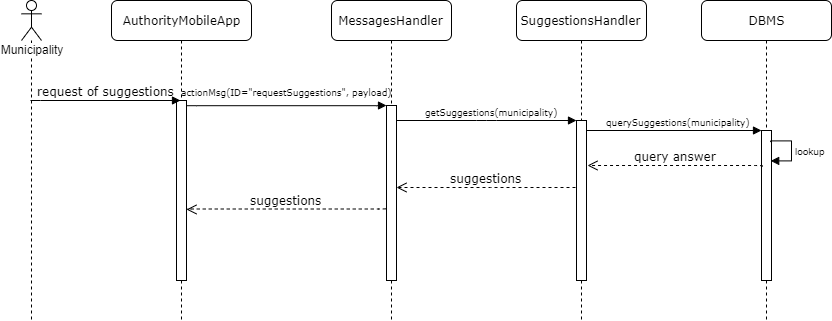

The diagram above was exported from draw.io. Its source (the exported page's mxGraphModel, read from the mxfile embedded in the PNG):
<mxGraphModel dx="184" dy="314" grid="1" gridSize="10" guides="1" tooltips="1" connect="1" arrows="1" fold="1" page="1" pageScale="1" pageWidth="827" pageHeight="1169" math="0" shadow="0">
  <root>
    <mxCell id="0" />
    <mxCell id="1" parent="0" />
    <mxCell id="kiw3-qh6LQ3199kbo2nY-1" value="MessagesHandler" style="shape=umlLifeline;perimeter=lifelinePerimeter;whiteSpace=wrap;html=1;container=1;collapsible=0;recursiveResize=0;outlineConnect=0;rounded=1;shadow=0;comic=0;labelBackgroundColor=none;strokeWidth=1;fontFamily=Verdana;fontSize=12;align=center;" parent="1" vertex="1">
      <mxGeometry x="390" y="80" width="120" height="320" as="geometry" />
    </mxCell>
    <mxCell id="kiw3-qh6LQ3199kbo2nY-2" value="" style="html=1;points=[];perimeter=orthogonalPerimeter;rounded=0;shadow=0;comic=0;labelBackgroundColor=none;strokeWidth=1;fontFamily=Verdana;fontSize=12;align=center;" parent="kiw3-qh6LQ3199kbo2nY-1" vertex="1">
      <mxGeometry x="55" y="105" width="10" height="175" as="geometry" />
    </mxCell>
    <mxCell id="kiw3-qh6LQ3199kbo2nY-3" value="&lt;font style=&quot;font-size: 12px&quot;&gt;SuggestionsHandler&lt;/font&gt;" style="shape=umlLifeline;perimeter=lifelinePerimeter;whiteSpace=wrap;html=1;container=1;collapsible=0;recursiveResize=0;outlineConnect=0;rounded=1;shadow=0;comic=0;labelBackgroundColor=none;strokeWidth=1;fontFamily=Verdana;fontSize=12;align=center;" parent="1" vertex="1">
      <mxGeometry x="575" y="80" width="130" height="320" as="geometry" />
    </mxCell>
    <mxCell id="kiw3-qh6LQ3199kbo2nY-4" value="" style="html=1;points=[];perimeter=orthogonalPerimeter;rounded=0;shadow=0;comic=0;labelBackgroundColor=none;strokeWidth=1;fontFamily=Verdana;fontSize=12;align=center;" parent="kiw3-qh6LQ3199kbo2nY-3" vertex="1">
      <mxGeometry x="60" y="120" width="10" height="160" as="geometry" />
    </mxCell>
    <mxCell id="kiw3-qh6LQ3199kbo2nY-5" value="AuthorityMobileApp" style="shape=umlLifeline;perimeter=lifelinePerimeter;whiteSpace=wrap;html=1;container=1;collapsible=0;recursiveResize=0;outlineConnect=0;rounded=1;shadow=0;comic=0;labelBackgroundColor=none;strokeWidth=1;fontFamily=Verdana;fontSize=12;align=center;" parent="1" vertex="1">
      <mxGeometry x="170" y="80" width="140" height="320" as="geometry" />
    </mxCell>
    <mxCell id="kiw3-qh6LQ3199kbo2nY-6" value="" style="html=1;points=[];perimeter=orthogonalPerimeter;rounded=0;shadow=0;comic=0;labelBackgroundColor=none;strokeWidth=1;fontFamily=Verdana;fontSize=12;align=center;" parent="kiw3-qh6LQ3199kbo2nY-5" vertex="1">
      <mxGeometry x="65" y="100" width="10" height="180" as="geometry" />
    </mxCell>
    <mxCell id="kiw3-qh6LQ3199kbo2nY-7" value="DBMS" style="shape=umlLifeline;perimeter=lifelinePerimeter;whiteSpace=wrap;html=1;container=1;collapsible=0;recursiveResize=0;outlineConnect=0;rounded=1;shadow=0;comic=0;labelBackgroundColor=none;strokeWidth=1;fontFamily=Verdana;fontSize=12;align=center;" parent="1" vertex="1">
      <mxGeometry x="760" y="80" width="130" height="320" as="geometry" />
    </mxCell>
    <mxCell id="kiw3-qh6LQ3199kbo2nY-8" value="" style="html=1;points=[];perimeter=orthogonalPerimeter;rounded=0;shadow=0;comic=0;labelBackgroundColor=none;strokeWidth=1;fontFamily=Verdana;fontSize=12;align=center;" parent="kiw3-qh6LQ3199kbo2nY-7" vertex="1">
      <mxGeometry x="60" y="130" width="10" height="150" as="geometry" />
    </mxCell>
    <mxCell id="kiw3-qh6LQ3199kbo2nY-9" value="Municipality" style="shape=umlLifeline;participant=umlActor;perimeter=lifelinePerimeter;whiteSpace=wrap;html=1;container=1;collapsible=0;recursiveResize=0;verticalAlign=top;spacingTop=36;labelBackgroundColor=#ffffff;outlineConnect=0;align=center;" parent="1" vertex="1">
      <mxGeometry x="80" y="80" width="20" height="320" as="geometry" />
    </mxCell>
    <mxCell id="kiw3-qh6LQ3199kbo2nY-10" value="request of suggestions" style="html=1;verticalAlign=bottom;endArrow=block;labelBackgroundColor=none;fontFamily=Verdana;fontSize=12;edgeStyle=elbowEdgeStyle;elbow=vertical;" parent="1" edge="1">
      <mxGeometry relative="1" as="geometry">
        <mxPoint x="89" y="180.08823529411757" as="sourcePoint" />
        <mxPoint x="238.99999999999977" y="180" as="targetPoint" />
      </mxGeometry>
    </mxCell>
    <mxCell id="kiw3-qh6LQ3199kbo2nY-11" value="&lt;font style=&quot;font-size: 9px&quot;&gt;actionMsg(ID=&quot;requestSuggestions&quot;, payload)&lt;/font&gt;" style="html=1;verticalAlign=bottom;endArrow=block;entryX=0;entryY=0;labelBackgroundColor=none;fontFamily=Verdana;fontSize=12;edgeStyle=elbowEdgeStyle;elbow=vertical;" parent="1" edge="1">
      <mxGeometry y="5" relative="1" as="geometry">
        <mxPoint x="245" y="185" as="sourcePoint" />
        <mxPoint x="445" y="185" as="targetPoint" />
        <mxPoint as="offset" />
      </mxGeometry>
    </mxCell>
    <mxCell id="kiw3-qh6LQ3199kbo2nY-12" value="&lt;font style=&quot;font-size: 9px&quot;&gt;getSuggestions(municipality)&lt;/font&gt;" style="html=1;verticalAlign=bottom;endArrow=block;entryX=0;entryY=0;labelBackgroundColor=none;fontFamily=Verdana;fontSize=12;edgeStyle=elbowEdgeStyle;elbow=vertical;" parent="1" edge="1">
      <mxGeometry x="0.0545" relative="1" as="geometry">
        <mxPoint x="455" y="200" as="sourcePoint" />
        <mxPoint x="635" y="200" as="targetPoint" />
        <mxPoint as="offset" />
      </mxGeometry>
    </mxCell>
    <mxCell id="kiw3-qh6LQ3199kbo2nY-13" value="&lt;font style=&quot;font-size: 9px&quot;&gt;querySuggestions(municipality)&lt;/font&gt;" style="html=1;verticalAlign=bottom;endArrow=block;labelBackgroundColor=none;fontFamily=Verdana;fontSize=12;edgeStyle=elbowEdgeStyle;elbow=vertical;" parent="1" edge="1">
      <mxGeometry x="0.0545" relative="1" as="geometry">
        <mxPoint x="645" y="210" as="sourcePoint" />
        <mxPoint x="820" y="210" as="targetPoint" />
        <mxPoint as="offset" />
      </mxGeometry>
    </mxCell>
    <mxCell id="kiw3-qh6LQ3199kbo2nY-14" value="query answer" style="html=1;verticalAlign=bottom;endArrow=open;dashed=1;endSize=8;labelBackgroundColor=none;fontFamily=Verdana;fontSize=12;edgeStyle=elbowEdgeStyle;elbow=vertical;" parent="1" edge="1">
      <mxGeometry relative="1" as="geometry">
        <mxPoint x="646" y="245" as="targetPoint" />
        <Array as="points">
          <mxPoint x="746" y="245" />
          <mxPoint x="776" y="245" />
        </Array>
        <mxPoint x="821" y="246" as="sourcePoint" />
      </mxGeometry>
    </mxCell>
    <mxCell id="kiw3-qh6LQ3199kbo2nY-15" value="suggestions" style="html=1;verticalAlign=bottom;endArrow=open;dashed=1;endSize=8;labelBackgroundColor=none;fontFamily=Verdana;fontSize=12;edgeStyle=elbowEdgeStyle;elbow=vertical;" parent="1" edge="1">
      <mxGeometry relative="1" as="geometry">
        <mxPoint x="455" y="267" as="targetPoint" />
        <Array as="points">
          <mxPoint x="559" y="267" />
          <mxPoint x="589" y="267" />
        </Array>
        <mxPoint x="633.9999999999998" y="267" as="sourcePoint" />
      </mxGeometry>
    </mxCell>
    <mxCell id="kiw3-qh6LQ3199kbo2nY-17" value="suggestions" style="html=1;verticalAlign=bottom;endArrow=open;dashed=1;endSize=8;labelBackgroundColor=none;fontFamily=Verdana;fontSize=12;edgeStyle=elbowEdgeStyle;elbow=vertical;" parent="1" edge="1">
      <mxGeometry relative="1" as="geometry">
        <mxPoint x="245" y="289" as="targetPoint" />
        <Array as="points">
          <mxPoint x="367.5" y="288.5" />
          <mxPoint x="397.5" y="288.5" />
        </Array>
        <mxPoint x="443.9999999999998" y="288" as="sourcePoint" />
      </mxGeometry>
    </mxCell>
    <mxCell id="kiw3-qh6LQ3199kbo2nY-18" value="&lt;font size=&quot;1&quot;&gt;lookup&lt;/font&gt;" style="edgeStyle=orthogonalEdgeStyle;html=1;align=left;spacingLeft=2;endArrow=block;rounded=0;entryX=1;entryY=0;" parent="1" edge="1">
      <mxGeometry relative="1" as="geometry">
        <mxPoint x="829.1176470588236" y="221.52941176470586" as="sourcePoint" />
        <Array as="points">
          <mxPoint x="850" y="220.5" />
        </Array>
        <mxPoint x="829.1176470588236" y="240.35294117647072" as="targetPoint" />
      </mxGeometry>
    </mxCell>
  </root>
</mxGraphModel>